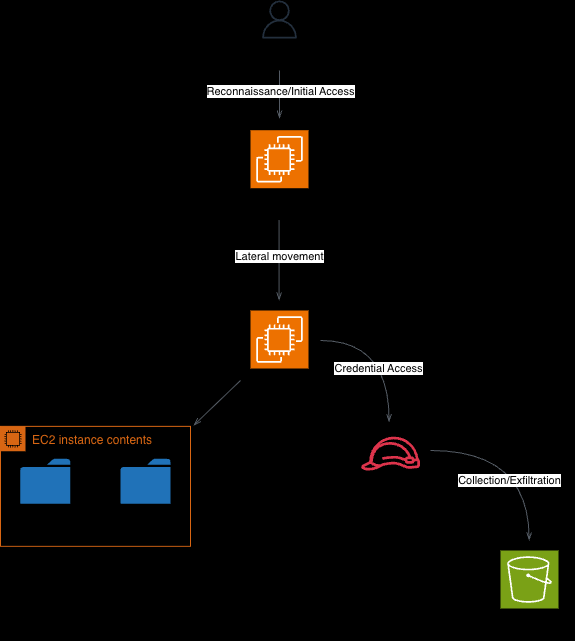

The diagram above was exported from draw.io. Its source (the exported page's mxGraphModel, read from the mxfile embedded in the PNG):
<mxGraphModel dx="982" dy="751" grid="0" gridSize="10" guides="1" tooltips="1" connect="1" arrows="1" fold="1" page="1" pageScale="1" pageWidth="850" pageHeight="1100" background="light-dark(#000000,#FFFFFF)" math="0" shadow="0">
  <root>
    <mxCell id="0" />
    <mxCell id="1" parent="0" />
    <mxCell id="Y2AcBV1PAUtL-Acf3upd-3" parent="1" style="sketch=0;points=[[0,0,0],[0.25,0,0],[0.5,0,0],[0.75,0,0],[1,0,0],[0,1,0],[0.25,1,0],[0.5,1,0],[0.75,1,0],[1,1,0],[0,0.25,0],[0,0.5,0],[0,0.75,0],[1,0.25,0],[1,0.5,0],[1,0.75,0]];outlineConnect=0;fontColor=#232F3E;fillColor=#7AA116;strokeColor=#ffffff;dashed=0;verticalLabelPosition=bottom;verticalAlign=top;align=center;html=1;fontSize=12;fontStyle=0;aspect=fixed;shape=mxgraph.aws4.resourceIcon;resIcon=mxgraph.aws4.s3;" value="" vertex="1">
      <mxGeometry height="58" width="58" x="510" y="590" as="geometry" />
    </mxCell>
    <mxCell id="Y2AcBV1PAUtL-Acf3upd-4" parent="1" style="sketch=0;points=[[0,0,0],[0.25,0,0],[0.5,0,0],[0.75,0,0],[1,0,0],[0,1,0],[0.25,1,0],[0.5,1,0],[0.75,1,0],[1,1,0],[0,0.25,0],[0,0.5,0],[0,0.75,0],[1,0.25,0],[1,0.5,0],[1,0.75,0]];outlineConnect=0;fontColor=#232F3E;fillColor=#ED7100;strokeColor=#ffffff;dashed=0;verticalLabelPosition=bottom;verticalAlign=top;align=center;html=1;fontSize=12;fontStyle=0;aspect=fixed;shape=mxgraph.aws4.resourceIcon;resIcon=mxgraph.aws4.ec2;" value="" vertex="1">
      <mxGeometry height="58" width="58" x="260" y="169.71" as="geometry" />
    </mxCell>
    <mxCell id="Y2AcBV1PAUtL-Acf3upd-5" parent="1" style="sketch=0;points=[[0,0,0],[0.25,0,0],[0.5,0,0],[0.75,0,0],[1,0,0],[0,1,0],[0.25,1,0],[0.5,1,0],[0.75,1,0],[1,1,0],[0,0.25,0],[0,0.5,0],[0,0.75,0],[1,0.25,0],[1,0.5,0],[1,0.75,0]];outlineConnect=0;fontColor=#232F3E;fillColor=#ED7100;strokeColor=#ffffff;dashed=0;verticalLabelPosition=bottom;verticalAlign=top;align=center;html=1;fontSize=12;fontStyle=0;aspect=fixed;shape=mxgraph.aws4.resourceIcon;resIcon=mxgraph.aws4.ec2;" value="" vertex="1">
      <mxGeometry height="58" width="58" x="260" y="350" as="geometry" />
    </mxCell>
    <mxCell id="Y2AcBV1PAUtL-Acf3upd-9" parent="1" style="sketch=0;outlineConnect=0;fontColor=#232F3E;gradientColor=none;fillColor=#DD344C;strokeColor=none;dashed=0;verticalLabelPosition=bottom;verticalAlign=top;align=center;html=1;fontSize=12;fontStyle=0;aspect=fixed;pointerEvents=1;shape=mxgraph.aws4.role;" value="" vertex="1">
      <mxGeometry height="33.85" width="60" x="370" y="476.15" as="geometry" />
    </mxCell>
    <mxCell id="Y2AcBV1PAUtL-Acf3upd-24" parent="1" style="text;html=1;whiteSpace=wrap;align=center;verticalAlign=middle;rounded=0;fontColor=light-dark(#000000,#000000);movable=1;resizable=1;rotatable=1;deletable=1;editable=1;locked=0;connectable=1;container=0;" value="Apache Server" vertex="1">
      <mxGeometry height="31.71428571428571" width="90.5" x="243.75" y="227.70999999999998" as="geometry" />
    </mxCell>
    <mxCell id="Y2AcBV1PAUtL-Acf3upd-25" parent="1" style="text;html=1;whiteSpace=wrap;align=center;verticalAlign=middle;rounded=0;fontColor=light-dark(#000000,#000000);movable=1;resizable=1;rotatable=1;deletable=1;editable=1;locked=0;connectable=1;container=0;" value="&lt;font&gt;Database&lt;/font&gt;" vertex="1">
      <mxGeometry height="31.71428571428571" width="90.5" x="243.75" y="408" as="geometry" />
    </mxCell>
    <mxCell id="Y2AcBV1PAUtL-Acf3upd-28" parent="1" style="text;html=1;whiteSpace=wrap;align=center;verticalAlign=middle;rounded=0;fontColor=light-dark(#000000,#000000);movable=1;resizable=1;rotatable=1;deletable=1;editable=1;locked=0;connectable=1;container=0;" value="&lt;font&gt;IAM Role&lt;/font&gt;" vertex="1">
      <mxGeometry height="31.71428571428571" width="90.5" x="358" y="507" as="geometry" />
    </mxCell>
    <mxCell id="Y2AcBV1PAUtL-Acf3upd-29" edge="1" parent="1" style="html=1;endArrow=none;elbow=vertical;startArrow=openThin;startFill=0;strokeColor=light-dark(#545B64,#000000);rounded=0;endFill=0;edgeStyle=orthogonalEdgeStyle;curved=1;" value="">
      <mxGeometry relative="1" width="100" as="geometry">
        <Array as="points">
          <mxPoint x="538.6" y="490" />
        </Array>
        <mxPoint x="538.6" y="580" as="sourcePoint" />
        <mxPoint x="439.9987176711412" y="490" as="targetPoint" />
      </mxGeometry>
    </mxCell>
    <mxCell id="Y2AcBV1PAUtL-Acf3upd-32" parent="1" style="points=[[0,0],[0.25,0],[0.5,0],[0.75,0],[1,0],[1,0.25],[1,0.5],[1,0.75],[1,1],[0.75,1],[0.5,1],[0.25,1],[0,1],[0,0.75],[0,0.5],[0,0.25]];outlineConnect=0;gradientColor=none;html=1;whiteSpace=wrap;fontSize=12;fontStyle=0;container=1;pointerEvents=0;collapsible=0;recursiveResize=0;shape=mxgraph.aws4.group;grIcon=mxgraph.aws4.group_ec2_instance_contents;strokeColor=#D86613;fillColor=none;verticalAlign=top;align=left;spacingLeft=30;fontColor=#D86613;dashed=0;" value="EC2 instance contents" vertex="1">
      <mxGeometry height="120" width="190" x="10" y="465.86" as="geometry" />
    </mxCell>
    <mxCell id="Y2AcBV1PAUtL-Acf3upd-40" parent="Y2AcBV1PAUtL-Acf3upd-32" style="text;html=1;whiteSpace=wrap;align=center;verticalAlign=middle;rounded=0;fontColor=light-dark(#000000,#000000);movable=1;resizable=1;rotatable=1;deletable=1;editable=1;locked=0;connectable=1;container=0;" value="&lt;font&gt;customer-records.csv&lt;/font&gt;" vertex="1">
      <mxGeometry height="31.71" width="95.5" x="94.5" y="77.5" as="geometry" />
    </mxCell>
    <mxCell id="Y2AcBV1PAUtL-Acf3upd-41" parent="Y2AcBV1PAUtL-Acf3upd-32" style="text;html=1;whiteSpace=wrap;align=center;verticalAlign=middle;rounded=0;fontColor=light-dark(#000000,#000000);movable=1;resizable=1;rotatable=1;deletable=1;editable=1;locked=0;connectable=1;container=0;" value="&lt;font&gt;credentials.txt&lt;/font&gt;" vertex="1">
      <mxGeometry height="31.71428571428571" width="90.5" y="77.5" as="geometry" />
    </mxCell>
    <mxCell id="Y2AcBV1PAUtL-Acf3upd-42" parent="Y2AcBV1PAUtL-Acf3upd-32" style="sketch=0;pointerEvents=1;shadow=0;dashed=0;html=1;strokeColor=none;labelPosition=center;verticalLabelPosition=bottom;verticalAlign=top;outlineConnect=0;align=center;shape=mxgraph.office.concepts.folder;fillColor=#2072B8;" value="" vertex="1">
      <mxGeometry height="45" width="50" x="19.75" y="32.5" as="geometry" />
    </mxCell>
    <mxCell id="Y2AcBV1PAUtL-Acf3upd-53" parent="Y2AcBV1PAUtL-Acf3upd-32" style="sketch=0;pointerEvents=1;shadow=0;dashed=0;html=1;strokeColor=none;labelPosition=center;verticalLabelPosition=bottom;verticalAlign=top;outlineConnect=0;align=center;shape=mxgraph.office.concepts.folder;fillColor=#2072B8;" value="" vertex="1">
      <mxGeometry height="45" width="50" x="120" y="32.5" as="geometry" />
    </mxCell>
    <mxCell id="Y2AcBV1PAUtL-Acf3upd-33" connectable="0" parent="1" style="group" value="" vertex="1">
      <mxGeometry height="69.71428571428572" width="90.5" x="243.75" y="40" as="geometry" />
    </mxCell>
    <mxCell id="Y2AcBV1PAUtL-Acf3upd-12" parent="Y2AcBV1PAUtL-Acf3upd-33" style="sketch=0;outlineConnect=0;fontColor=#232F3E;gradientColor=none;fillColor=light-dark(#232F3D,#000000);strokeColor=light-dark(#000000,#000000);dashed=0;verticalLabelPosition=bottom;verticalAlign=top;align=center;html=1;fontSize=12;fontStyle=0;aspect=fixed;pointerEvents=1;shape=mxgraph.aws4.user;movable=1;resizable=1;rotatable=1;deletable=1;editable=1;locked=0;connectable=1;" value="" vertex="1">
      <mxGeometry height="38" width="38" x="26.25" as="geometry" />
    </mxCell>
    <mxCell id="Y2AcBV1PAUtL-Acf3upd-26" parent="Y2AcBV1PAUtL-Acf3upd-33" style="text;html=1;whiteSpace=wrap;align=center;verticalAlign=middle;rounded=0;fontColor=light-dark(#000000,#000000);movable=1;resizable=1;rotatable=1;deletable=1;editable=1;locked=0;connectable=1;container=0;" value="&lt;font&gt;Attacker&lt;/font&gt;" vertex="1">
      <mxGeometry height="31.71428571428571" width="90.5" y="38" as="geometry" />
    </mxCell>
    <mxCell id="Y2AcBV1PAUtL-Acf3upd-44" edge="1" parent="Y2AcBV1PAUtL-Acf3upd-33" style="html=1;endArrow=none;elbow=vertical;startArrow=openThin;startFill=0;strokeColor=light-dark(#545B64,#000000);rounded=0;endFill=0;" value="">
      <mxGeometry relative="1" width="100" as="geometry">
        <mxPoint x="45.25" y="118" as="sourcePoint" />
        <mxPoint x="45.25" y="70" as="targetPoint" />
      </mxGeometry>
    </mxCell>
    <mxCell id="Y2AcBV1PAUtL-Acf3upd-50" connectable="0" parent="Y2AcBV1PAUtL-Acf3upd-44" style="edgeLabel;html=1;align=center;verticalAlign=middle;resizable=0;points=[];" value="&lt;span style=&quot;background-color: light-dark(rgb(255, 255, 255), rgb(255, 255, 255));&quot;&gt;&lt;font style=&quot;color: light-dark(rgb(0, 0, 0), rgb(0, 0, 0));&quot;&gt;Reconnaissance/Initial Access&lt;/font&gt;&lt;/span&gt;" vertex="1">
      <mxGeometry relative="1" x="0.2754" y="2" as="geometry">
        <mxPoint x="2" y="3" as="offset" />
      </mxGeometry>
    </mxCell>
    <mxCell id="Y2AcBV1PAUtL-Acf3upd-34" edge="1" parent="1" style="html=1;endArrow=none;elbow=vertical;startArrow=openThin;startFill=0;strokeColor=light-dark(#545B64,#000000);rounded=0;endFill=0;edgeStyle=orthogonalEdgeStyle;curved=1;" value="">
      <mxGeometry relative="1" width="100" as="geometry">
        <Array as="points">
          <mxPoint x="399" y="380" />
          <mxPoint x="330" y="380" />
        </Array>
        <mxPoint x="398.6012823288588" y="461.71" as="sourcePoint" />
        <mxPoint x="330" y="380" as="targetPoint" />
      </mxGeometry>
    </mxCell>
    <mxCell id="Y2AcBV1PAUtL-Acf3upd-43" edge="1" parent="1" style="html=1;endArrow=none;elbow=vertical;startArrow=openThin;startFill=0;strokeColor=light-dark(#545B64,#000000);rounded=0;endFill=0;" value="">
      <mxGeometry relative="1" width="100" as="geometry">
        <mxPoint x="288.58" y="340" as="sourcePoint" />
        <mxPoint x="288.58" y="260" as="targetPoint" />
      </mxGeometry>
    </mxCell>
    <mxCell id="Y2AcBV1PAUtL-Acf3upd-48" connectable="0" parent="Y2AcBV1PAUtL-Acf3upd-43" style="edgeLabel;html=1;align=center;verticalAlign=middle;resizable=0;points=[];" value="&lt;span style=&quot;background-color: light-dark(rgb(255, 255, 255), rgb(255, 255, 255));&quot;&gt;&lt;font style=&quot;color: light-dark(rgb(0, 0, 0), rgb(0, 0, 0));&quot;&gt;Lateral movement&lt;/font&gt;&lt;/span&gt;" vertex="1">
      <mxGeometry relative="1" x="0.1196" y="1" as="geometry">
        <mxPoint x="1" as="offset" />
      </mxGeometry>
    </mxCell>
    <mxCell id="Y2AcBV1PAUtL-Acf3upd-45" edge="1" parent="1" style="html=1;endArrow=none;elbow=vertical;startArrow=openThin;startFill=0;strokeColor=light-dark(#545B64,#000000);rounded=0;endFill=0;" value="">
      <mxGeometry relative="1" width="100" as="geometry">
        <mxPoint x="203" y="465" as="sourcePoint" />
        <mxPoint x="250" y="420" as="targetPoint" />
      </mxGeometry>
    </mxCell>
    <mxCell id="Y2AcBV1PAUtL-Acf3upd-47" parent="1" style="text;html=1;whiteSpace=wrap;align=center;verticalAlign=middle;rounded=0;fontColor=light-dark(#000000,#000000);movable=1;resizable=1;rotatable=1;deletable=1;editable=1;locked=0;connectable=1;container=0;" value="S3 Bucket" vertex="1">
      <mxGeometry height="31.71428571428571" width="90.5" x="493.75" y="648" as="geometry" />
    </mxCell>
    <mxCell id="Y2AcBV1PAUtL-Acf3upd-51" connectable="0" parent="1" style="edgeLabel;html=1;align=center;verticalAlign=middle;resizable=0;points=[];" value="&lt;span style=&quot;background-color: light-dark(rgb(255, 255, 255), rgb(255, 255, 255));&quot;&gt;&lt;font style=&quot;color: light-dark(rgb(0, 0, 0), rgb(0, 0, 0));&quot;&gt;Credential Access&lt;/font&gt;&lt;/span&gt;" vertex="1">
      <mxGeometry x="253" y="290" as="geometry">
        <mxPoint x="134" y="117" as="offset" />
      </mxGeometry>
    </mxCell>
    <mxCell id="GHgdqamOONJzyD9XNgER-1" connectable="0" parent="1" style="edgeLabel;html=1;align=center;verticalAlign=middle;resizable=0;points=[];" value="&lt;span style=&quot;background-color: light-dark(rgb(255, 255, 255), rgb(255, 255, 255));&quot;&gt;&lt;font style=&quot;color: light-dark(rgb(0, 0, 0), rgb(0, 0, 0));&quot;&gt;Collection/Exfiltration&lt;/font&gt;&lt;/span&gt;" vertex="1">
      <mxGeometry x="384" y="402" as="geometry">
        <mxPoint x="134" y="117" as="offset" />
      </mxGeometry>
    </mxCell>
  </root>
</mxGraphModel>